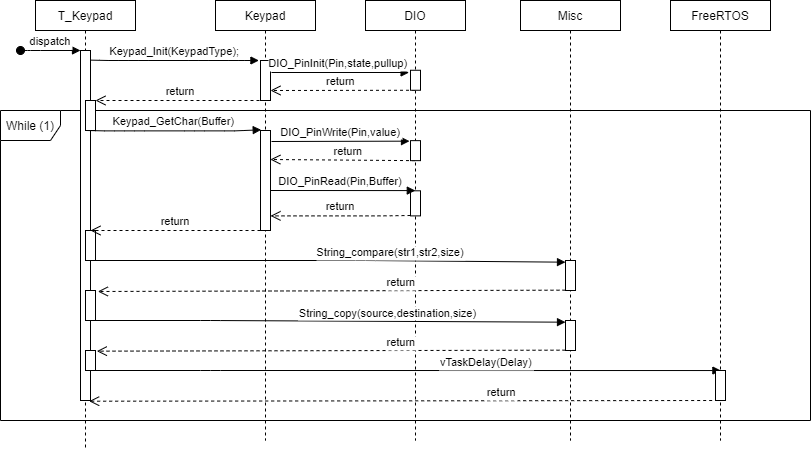

The diagram above was exported from draw.io. Its source (the exported page's mxGraphModel, read from the mxfile embedded in the PNG):
<mxGraphModel dx="1185" dy="623" grid="1" gridSize="10" guides="1" tooltips="1" connect="1" arrows="1" fold="1" page="1" pageScale="1" pageWidth="850" pageHeight="1100" math="0" shadow="0">
  <root>
    <mxCell id="0" />
    <mxCell id="1" parent="0" />
    <mxCell id="HaA7E7BojDrFWVkNRouH-140" value="While (1)" style="shape=umlFrame;whiteSpace=wrap;html=1;strokeWidth=1;" vertex="1" parent="1">
      <mxGeometry x="20" y="820" width="810" height="310" as="geometry" />
    </mxCell>
    <mxCell id="HaA7E7BojDrFWVkNRouH-141" value="T_Keypad" style="shape=umlLifeline;perimeter=lifelinePerimeter;container=1;collapsible=0;recursiveResize=0;rounded=0;shadow=0;strokeWidth=1;size=30;" vertex="1" parent="1">
      <mxGeometry x="55" y="710" width="100" height="450" as="geometry" />
    </mxCell>
    <mxCell id="HaA7E7BojDrFWVkNRouH-142" value="" style="points=[];perimeter=orthogonalPerimeter;rounded=0;shadow=0;strokeWidth=1;" vertex="1" parent="HaA7E7BojDrFWVkNRouH-141">
      <mxGeometry x="45" y="50" width="10" height="350" as="geometry" />
    </mxCell>
    <mxCell id="HaA7E7BojDrFWVkNRouH-143" value="dispatch" style="verticalAlign=bottom;startArrow=oval;endArrow=block;startSize=8;shadow=0;strokeWidth=1;" edge="1" parent="HaA7E7BojDrFWVkNRouH-141" target="HaA7E7BojDrFWVkNRouH-142">
      <mxGeometry relative="1" as="geometry">
        <mxPoint x="-15" y="50" as="sourcePoint" />
        <Array as="points">
          <mxPoint x="-5" y="50" />
        </Array>
      </mxGeometry>
    </mxCell>
    <mxCell id="HaA7E7BojDrFWVkNRouH-144" value="Keypad" style="shape=umlLifeline;perimeter=lifelinePerimeter;container=1;collapsible=0;recursiveResize=0;rounded=0;shadow=0;strokeWidth=1;size=30;" vertex="1" parent="1">
      <mxGeometry x="235" y="710" width="100" height="440" as="geometry" />
    </mxCell>
    <mxCell id="HaA7E7BojDrFWVkNRouH-145" value="" style="points=[];perimeter=orthogonalPerimeter;rounded=0;shadow=0;strokeWidth=1;" vertex="1" parent="HaA7E7BojDrFWVkNRouH-144">
      <mxGeometry x="45" y="60" width="10" height="40" as="geometry" />
    </mxCell>
    <mxCell id="HaA7E7BojDrFWVkNRouH-146" value="Misc" style="shape=umlLifeline;perimeter=lifelinePerimeter;container=1;collapsible=0;recursiveResize=0;rounded=0;shadow=0;strokeWidth=1;size=30;" vertex="1" parent="1">
      <mxGeometry x="540" y="710" width="100" height="440" as="geometry" />
    </mxCell>
    <mxCell id="HaA7E7BojDrFWVkNRouH-177" value="" style="points=[];perimeter=orthogonalPerimeter;rounded=0;shadow=0;strokeWidth=1;" vertex="1" parent="HaA7E7BojDrFWVkNRouH-146">
      <mxGeometry x="45" y="260" width="10" height="30" as="geometry" />
    </mxCell>
    <mxCell id="HaA7E7BojDrFWVkNRouH-187" value="" style="points=[];perimeter=orthogonalPerimeter;rounded=0;shadow=0;strokeWidth=1;" vertex="1" parent="HaA7E7BojDrFWVkNRouH-146">
      <mxGeometry x="45" y="320" width="10" height="30" as="geometry" />
    </mxCell>
    <mxCell id="HaA7E7BojDrFWVkNRouH-147" value="DIO" style="shape=umlLifeline;perimeter=lifelinePerimeter;container=1;collapsible=0;recursiveResize=0;rounded=0;shadow=0;strokeWidth=1;size=30;" vertex="1" parent="1">
      <mxGeometry x="385" y="710" width="100" height="440" as="geometry" />
    </mxCell>
    <mxCell id="HaA7E7BojDrFWVkNRouH-148" value="DIO_PinInit(Pin,state,pullup)" style="verticalAlign=bottom;endArrow=block;shadow=0;strokeWidth=1;entryX=-0.139;entryY=0.112;entryDx=0;entryDy=0;entryPerimeter=0;" edge="1" parent="HaA7E7BojDrFWVkNRouH-147" target="HaA7E7BojDrFWVkNRouH-150">
      <mxGeometry x="-0.035" relative="1" as="geometry">
        <mxPoint x="-94" y="72" as="sourcePoint" />
        <mxPoint x="49.00000000000023" y="72.06" as="targetPoint" />
        <mxPoint as="offset" />
      </mxGeometry>
    </mxCell>
    <mxCell id="HaA7E7BojDrFWVkNRouH-149" value="return" style="verticalAlign=bottom;endArrow=open;dashed=1;endSize=8;shadow=0;strokeWidth=1;" edge="1" parent="HaA7E7BojDrFWVkNRouH-147">
      <mxGeometry x="0.0311" relative="1" as="geometry">
        <mxPoint x="-95" y="90" as="targetPoint" />
        <mxPoint x="49.5" y="89.75999999999999" as="sourcePoint" />
        <Array as="points" />
        <mxPoint as="offset" />
      </mxGeometry>
    </mxCell>
    <mxCell id="HaA7E7BojDrFWVkNRouH-150" value="" style="points=[];perimeter=orthogonalPerimeter;rounded=0;shadow=0;strokeWidth=1;" vertex="1" parent="HaA7E7BojDrFWVkNRouH-147">
      <mxGeometry x="45" y="69.75999999999999" width="10" height="20" as="geometry" />
    </mxCell>
    <mxCell id="HaA7E7BojDrFWVkNRouH-158" value="return" style="verticalAlign=bottom;endArrow=open;dashed=1;endSize=8;shadow=0;strokeWidth=1;entryX=0.986;entryY=0.29;entryDx=0;entryDy=0;entryPerimeter=0;" edge="1" parent="HaA7E7BojDrFWVkNRouH-147" target="HaA7E7BojDrFWVkNRouH-156">
      <mxGeometry x="-0.0753" relative="1" as="geometry">
        <mxPoint x="-90" y="160" as="targetPoint" />
        <mxPoint x="49.5" y="160.14" as="sourcePoint" />
        <Array as="points" />
        <mxPoint as="offset" />
      </mxGeometry>
    </mxCell>
    <mxCell id="HaA7E7BojDrFWVkNRouH-159" value="" style="points=[];perimeter=orthogonalPerimeter;rounded=0;shadow=0;strokeWidth=1;" vertex="1" parent="HaA7E7BojDrFWVkNRouH-147">
      <mxGeometry x="45" y="140.14" width="10" height="20" as="geometry" />
    </mxCell>
    <mxCell id="HaA7E7BojDrFWVkNRouH-162" value="" style="points=[];perimeter=orthogonalPerimeter;rounded=0;shadow=0;strokeWidth=1;" vertex="1" parent="HaA7E7BojDrFWVkNRouH-147">
      <mxGeometry x="45" y="190.3" width="10" height="25.09" as="geometry" />
    </mxCell>
    <mxCell id="HaA7E7BojDrFWVkNRouH-163" value="FreeRTOS" style="shape=umlLifeline;perimeter=lifelinePerimeter;container=1;collapsible=0;recursiveResize=0;rounded=0;shadow=0;strokeWidth=1;size=30;" vertex="1" parent="1">
      <mxGeometry x="690" y="710" width="100" height="440" as="geometry" />
    </mxCell>
    <mxCell id="HaA7E7BojDrFWVkNRouH-164" value="Keypad_Init(KeypadType);" style="verticalAlign=bottom;endArrow=block;shadow=0;strokeWidth=1;exitX=1.157;exitY=-0.002;exitDx=0;exitDy=0;exitPerimeter=0;" edge="1" parent="1">
      <mxGeometry relative="1" as="geometry">
        <mxPoint x="110" y="769.62" as="sourcePoint" />
        <mxPoint x="278.43000000000006" y="770" as="targetPoint" />
        <Array as="points">
          <mxPoint x="128.43" y="770" />
          <mxPoint x="158.43" y="770" />
          <mxPoint x="218.43" y="770" />
          <mxPoint x="258.43000000000006" y="770" />
        </Array>
      </mxGeometry>
    </mxCell>
    <mxCell id="HaA7E7BojDrFWVkNRouH-166" value="return" style="verticalAlign=bottom;endArrow=open;dashed=1;endSize=8;exitX=0;exitY=0.95;shadow=0;strokeWidth=1;" edge="1" parent="1">
      <mxGeometry relative="1" as="geometry">
        <mxPoint x="115" y="810" as="targetPoint" />
        <mxPoint x="285" y="810" as="sourcePoint" />
      </mxGeometry>
    </mxCell>
    <mxCell id="HaA7E7BojDrFWVkNRouH-167" value="" style="html=1;points=[];perimeter=orthogonalPerimeter;strokeWidth=1;" vertex="1" parent="1">
      <mxGeometry x="105" y="810" width="10" height="30" as="geometry" />
    </mxCell>
    <mxCell id="HaA7E7BojDrFWVkNRouH-174" value="DIO_PinRead(Pin,Buffer)" style="verticalAlign=bottom;endArrow=block;shadow=0;strokeWidth=1;exitX=1.157;exitY=-0.002;exitDx=0;exitDy=0;exitPerimeter=0;entryX=0.498;entryY=0.432;entryDx=0;entryDy=0;entryPerimeter=0;" edge="1" parent="1" target="HaA7E7BojDrFWVkNRouH-147">
      <mxGeometry x="-0.0331" relative="1" as="geometry">
        <mxPoint x="290" y="900.0000000000001" as="sourcePoint" />
        <mxPoint x="430" y="902" as="targetPoint" />
        <mxPoint as="offset" />
      </mxGeometry>
    </mxCell>
    <mxCell id="HaA7E7BojDrFWVkNRouH-175" value="return" style="verticalAlign=bottom;endArrow=open;dashed=1;endSize=8;shadow=0;strokeWidth=1;" edge="1" parent="1">
      <mxGeometry relative="1" as="geometry">
        <mxPoint x="290" y="925.3899999999998" as="targetPoint" />
        <mxPoint x="430" y="925" as="sourcePoint" />
        <Array as="points">
          <mxPoint x="400" y="925.39" />
        </Array>
        <mxPoint as="offset" />
      </mxGeometry>
    </mxCell>
    <mxCell id="HaA7E7BojDrFWVkNRouH-176" value="" style="html=1;points=[];perimeter=orthogonalPerimeter;strokeWidth=1;" vertex="1" parent="1">
      <mxGeometry x="105" y="940" width="10" height="30" as="geometry" />
    </mxCell>
    <mxCell id="HaA7E7BojDrFWVkNRouH-183" value="" style="html=1;points=[];perimeter=orthogonalPerimeter;strokeWidth=1;" vertex="1" parent="1">
      <mxGeometry x="105" y="1060" width="10" height="20" as="geometry" />
    </mxCell>
    <mxCell id="HaA7E7BojDrFWVkNRouH-184" value="vTaskDelay(Delay)" style="verticalAlign=bottom;endArrow=block;shadow=0;strokeWidth=1;exitX=1.157;exitY=-0.002;exitDx=0;exitDy=0;exitPerimeter=0;entryX=0.504;entryY=0.841;entryDx=0;entryDy=0;entryPerimeter=0;" edge="1" parent="1" target="HaA7E7BojDrFWVkNRouH-163">
      <mxGeometry x="0.2616" y="-1" relative="1" as="geometry">
        <mxPoint x="105" y="1079.9999999999998" as="sourcePoint" />
        <mxPoint x="430" y="1081.6799999999998" as="targetPoint" />
        <Array as="points">
          <mxPoint x="230" y="1080" />
        </Array>
        <mxPoint as="offset" />
      </mxGeometry>
    </mxCell>
    <mxCell id="HaA7E7BojDrFWVkNRouH-185" value="" style="html=1;points=[];perimeter=orthogonalPerimeter;strokeWidth=1;" vertex="1" parent="1">
      <mxGeometry x="735" y="1080" width="10" height="30" as="geometry" />
    </mxCell>
    <mxCell id="HaA7E7BojDrFWVkNRouH-186" value="return" style="verticalAlign=bottom;endArrow=open;dashed=1;endSize=8;shadow=0;strokeWidth=1;exitX=0;exitY=0.989;exitDx=0;exitDy=0;exitPerimeter=0;entryX=0.866;entryY=1.002;entryDx=0;entryDy=0;entryPerimeter=0;" edge="1" parent="1" target="HaA7E7BojDrFWVkNRouH-142">
      <mxGeometry x="-0.2986" y="1" relative="1" as="geometry">
        <mxPoint x="430.0000000000002" y="1110.9899999999998" as="targetPoint" />
        <mxPoint x="743.6700000000001" y="1109.9999999999998" as="sourcePoint" />
        <mxPoint as="offset" />
      </mxGeometry>
    </mxCell>
    <mxCell id="HaA7E7BojDrFWVkNRouH-161" value="return" style="verticalAlign=bottom;endArrow=open;dashed=1;endSize=8;exitX=0;exitY=0.95;shadow=0;strokeWidth=1;" edge="1" parent="1">
      <mxGeometry relative="1" as="geometry">
        <mxPoint x="110" y="940" as="targetPoint" />
        <mxPoint x="280" y="940" as="sourcePoint" />
      </mxGeometry>
    </mxCell>
    <mxCell id="HaA7E7BojDrFWVkNRouH-188" value="return" style="verticalAlign=bottom;endArrow=open;dashed=1;endSize=8;shadow=0;strokeWidth=1;exitX=0;exitY=0.989;exitDx=0;exitDy=0;exitPerimeter=0;entryX=1.133;entryY=0.022;entryDx=0;entryDy=0;entryPerimeter=0;" edge="1" parent="1" source="HaA7E7BojDrFWVkNRouH-187">
      <mxGeometry x="-0.2986" y="1" relative="1" as="geometry">
        <mxPoint x="116.33000000000015" y="1060.6599999999999" as="targetPoint" />
        <mxPoint x="45" y="340" as="sourcePoint" />
        <mxPoint as="offset" />
      </mxGeometry>
    </mxCell>
    <mxCell id="HaA7E7BojDrFWVkNRouH-189" value="String_copy(source,destination,size)" style="verticalAlign=bottom;endArrow=block;shadow=0;strokeWidth=1;exitX=1.157;exitY=-0.002;exitDx=0;exitDy=0;exitPerimeter=0;entryX=0;entryY=0.056;entryDx=0;entryDy=0;entryPerimeter=0;" edge="1" parent="1" target="HaA7E7BojDrFWVkNRouH-187">
      <mxGeometry x="0.2616" y="-1" relative="1" as="geometry">
        <mxPoint x="105" y="1029.9999999999998" as="sourcePoint" />
        <mxPoint x="-651" y="240" as="targetPoint" />
        <Array as="points">
          <mxPoint x="230" y="1030" />
        </Array>
        <mxPoint as="offset" />
      </mxGeometry>
    </mxCell>
    <mxCell id="HaA7E7BojDrFWVkNRouH-190" value="" style="html=1;points=[];perimeter=orthogonalPerimeter;strokeWidth=1;" vertex="1" parent="1">
      <mxGeometry x="105" y="1000" width="10" height="30" as="geometry" />
    </mxCell>
    <mxCell id="HaA7E7BojDrFWVkNRouH-178" value="String_compare(str1,str2,size)" style="verticalAlign=bottom;endArrow=block;shadow=0;strokeWidth=1;exitX=0.5;exitY=1;exitDx=0;exitDy=0;exitPerimeter=0;entryX=0;entryY=0.056;entryDx=0;entryDy=0;entryPerimeter=0;" edge="1" parent="1" target="HaA7E7BojDrFWVkNRouH-177" source="HaA7E7BojDrFWVkNRouH-176">
      <mxGeometry x="0.2616" y="-1" relative="1" as="geometry">
        <mxPoint x="260" y="969.9999999999998" as="sourcePoint" />
        <mxPoint x="-111" y="890" as="targetPoint" />
        <Array as="points">
          <mxPoint x="385" y="970" />
        </Array>
        <mxPoint as="offset" />
      </mxGeometry>
    </mxCell>
    <mxCell id="HaA7E7BojDrFWVkNRouH-182" value="return" style="verticalAlign=bottom;endArrow=open;dashed=1;endSize=8;shadow=0;strokeWidth=1;exitX=0;exitY=0.989;exitDx=0;exitDy=0;exitPerimeter=0;entryX=1.233;entryY=0.033;entryDx=0;entryDy=0;entryPerimeter=0;" edge="1" parent="1" source="HaA7E7BojDrFWVkNRouH-177" target="HaA7E7BojDrFWVkNRouH-190">
      <mxGeometry x="-0.2986" y="1" relative="1" as="geometry">
        <mxPoint x="271.33000000000015" y="1000.6599999999999" as="targetPoint" />
        <mxPoint x="585" y="990" as="sourcePoint" />
        <mxPoint as="offset" />
      </mxGeometry>
    </mxCell>
    <mxCell id="HaA7E7BojDrFWVkNRouH-156" value="" style="points=[];perimeter=orthogonalPerimeter;rounded=0;shadow=0;strokeWidth=1;" vertex="1" parent="1">
      <mxGeometry x="280" y="840" width="10" height="100" as="geometry" />
    </mxCell>
    <mxCell id="HaA7E7BojDrFWVkNRouH-157" value="DIO_PinWrite(Pin,value)" style="verticalAlign=bottom;endArrow=block;shadow=0;strokeWidth=1;entryX=-0.1;entryY=0.026;entryDx=0;entryDy=0;entryPerimeter=0;" edge="1" parent="1" target="HaA7E7BojDrFWVkNRouH-159">
      <mxGeometry x="0.0024" relative="1" as="geometry">
        <mxPoint x="291" y="851" as="sourcePoint" />
        <mxPoint x="434.0000000000002" y="852.4399999999999" as="targetPoint" />
        <mxPoint as="offset" />
      </mxGeometry>
    </mxCell>
    <mxCell id="HaA7E7BojDrFWVkNRouH-160" value="Keypad_GetChar(Buffer)" style="verticalAlign=bottom;endArrow=block;shadow=0;strokeWidth=1;exitX=1.157;exitY=-0.002;exitDx=0;exitDy=0;exitPerimeter=0;entryX=0.071;entryY=-0.007;entryDx=0;entryDy=0;entryPerimeter=0;" edge="1" parent="1" target="HaA7E7BojDrFWVkNRouH-156">
      <mxGeometry relative="1" as="geometry">
        <mxPoint x="105.78" y="840" as="sourcePoint" />
        <mxPoint x="274.21000000000004" y="840.38" as="targetPoint" />
        <Array as="points">
          <mxPoint x="124.21000000000001" y="840.38" />
          <mxPoint x="154.21" y="840.38" />
          <mxPoint x="214.21" y="840.38" />
          <mxPoint x="254.21" y="840.38" />
        </Array>
      </mxGeometry>
    </mxCell>
  </root>
</mxGraphModel>